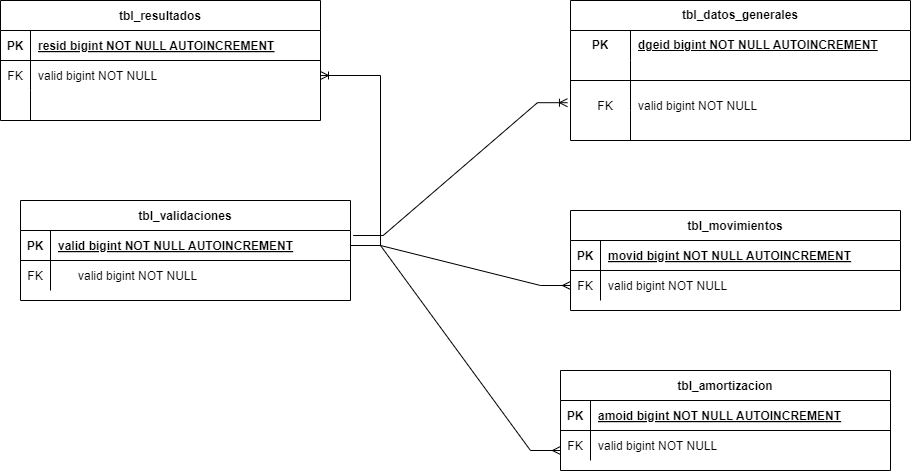

The diagram above was exported from draw.io. Its source (the exported page's mxGraphModel, read from the mxfile embedded in the PNG):
<mxGraphModel dx="2412" dy="829" grid="1" gridSize="10" guides="1" tooltips="1" connect="1" arrows="1" fold="1" page="1" pageScale="1" pageWidth="850" pageHeight="1100" math="0" shadow="0" extFonts="Permanent Marker^https://fonts.googleapis.com/css?family=Permanent+Marker">
  <root>
    <mxCell id="0" />
    <mxCell id="1" parent="0" />
    <mxCell id="C-vyLk0tnHw3VtMMgP7b-2" value="tbl_resultados" style="shape=table;startSize=30;container=1;collapsible=1;childLayout=tableLayout;fixedRows=1;rowLines=0;fontStyle=1;align=center;resizeLast=1;" parent="1" vertex="1">
      <mxGeometry x="-800" y="40" width="320" height="120" as="geometry" />
    </mxCell>
    <mxCell id="C-vyLk0tnHw3VtMMgP7b-3" value="" style="shape=partialRectangle;collapsible=0;dropTarget=0;pointerEvents=0;fillColor=none;points=[[0,0.5],[1,0.5]];portConstraint=eastwest;top=0;left=0;right=0;bottom=1;" parent="C-vyLk0tnHw3VtMMgP7b-2" vertex="1">
      <mxGeometry y="30" width="320" height="30" as="geometry" />
    </mxCell>
    <mxCell id="C-vyLk0tnHw3VtMMgP7b-4" value="PK" style="shape=partialRectangle;overflow=hidden;connectable=0;fillColor=none;top=0;left=0;bottom=0;right=0;fontStyle=1;" parent="C-vyLk0tnHw3VtMMgP7b-3" vertex="1">
      <mxGeometry width="30" height="30" as="geometry">
        <mxRectangle width="30" height="30" as="alternateBounds" />
      </mxGeometry>
    </mxCell>
    <mxCell id="C-vyLk0tnHw3VtMMgP7b-5" value="resid bigint NOT NULL AUTOINCREMENT" style="shape=partialRectangle;overflow=hidden;connectable=0;fillColor=none;top=0;left=0;bottom=0;right=0;align=left;spacingLeft=6;fontStyle=5;" parent="C-vyLk0tnHw3VtMMgP7b-3" vertex="1">
      <mxGeometry x="30" width="290" height="30" as="geometry">
        <mxRectangle width="290" height="30" as="alternateBounds" />
      </mxGeometry>
    </mxCell>
    <mxCell id="C-vyLk0tnHw3VtMMgP7b-6" value="" style="shape=partialRectangle;collapsible=0;dropTarget=0;pointerEvents=0;fillColor=none;points=[[0,0.5],[1,0.5]];portConstraint=eastwest;top=0;left=0;right=0;bottom=0;" parent="C-vyLk0tnHw3VtMMgP7b-2" vertex="1">
      <mxGeometry y="60" width="320" height="30" as="geometry" />
    </mxCell>
    <mxCell id="C-vyLk0tnHw3VtMMgP7b-7" value="FK" style="shape=partialRectangle;overflow=hidden;connectable=0;fillColor=none;top=0;left=0;bottom=0;right=0;" parent="C-vyLk0tnHw3VtMMgP7b-6" vertex="1">
      <mxGeometry width="30" height="30" as="geometry">
        <mxRectangle width="30" height="30" as="alternateBounds" />
      </mxGeometry>
    </mxCell>
    <mxCell id="C-vyLk0tnHw3VtMMgP7b-8" value="valid bigint NOT NULL" style="shape=partialRectangle;overflow=hidden;connectable=0;fillColor=none;top=0;left=0;bottom=0;right=0;align=left;spacingLeft=6;" parent="C-vyLk0tnHw3VtMMgP7b-6" vertex="1">
      <mxGeometry x="30" width="290" height="30" as="geometry">
        <mxRectangle width="290" height="30" as="alternateBounds" />
      </mxGeometry>
    </mxCell>
    <mxCell id="C-vyLk0tnHw3VtMMgP7b-9" value="" style="shape=partialRectangle;collapsible=0;dropTarget=0;pointerEvents=0;fillColor=none;points=[[0,0.5],[1,0.5]];portConstraint=eastwest;top=0;left=0;right=0;bottom=0;" parent="C-vyLk0tnHw3VtMMgP7b-2" vertex="1">
      <mxGeometry y="90" width="320" height="30" as="geometry" />
    </mxCell>
    <mxCell id="C-vyLk0tnHw3VtMMgP7b-10" value="" style="shape=partialRectangle;overflow=hidden;connectable=0;fillColor=none;top=0;left=0;bottom=0;right=0;" parent="C-vyLk0tnHw3VtMMgP7b-9" vertex="1">
      <mxGeometry width="30" height="30" as="geometry">
        <mxRectangle width="30" height="30" as="alternateBounds" />
      </mxGeometry>
    </mxCell>
    <mxCell id="C-vyLk0tnHw3VtMMgP7b-11" value="" style="shape=partialRectangle;overflow=hidden;connectable=0;fillColor=none;top=0;left=0;bottom=0;right=0;align=left;spacingLeft=6;" parent="C-vyLk0tnHw3VtMMgP7b-9" vertex="1">
      <mxGeometry x="30" width="290" height="30" as="geometry">
        <mxRectangle width="290" height="30" as="alternateBounds" />
      </mxGeometry>
    </mxCell>
    <mxCell id="C-vyLk0tnHw3VtMMgP7b-23" value="tbl_validaciones" style="shape=table;startSize=30;container=1;collapsible=1;childLayout=tableLayout;fixedRows=1;rowLines=0;fontStyle=1;align=center;resizeLast=1;" parent="1" vertex="1">
      <mxGeometry x="-780" y="240" width="330" height="100" as="geometry" />
    </mxCell>
    <mxCell id="C-vyLk0tnHw3VtMMgP7b-24" value="" style="shape=partialRectangle;collapsible=0;dropTarget=0;pointerEvents=0;fillColor=none;points=[[0,0.5],[1,0.5]];portConstraint=eastwest;top=0;left=0;right=0;bottom=1;" parent="C-vyLk0tnHw3VtMMgP7b-23" vertex="1">
      <mxGeometry y="30" width="330" height="30" as="geometry" />
    </mxCell>
    <mxCell id="C-vyLk0tnHw3VtMMgP7b-25" value="PK" style="shape=partialRectangle;overflow=hidden;connectable=0;fillColor=none;top=0;left=0;bottom=0;right=0;fontStyle=1;" parent="C-vyLk0tnHw3VtMMgP7b-24" vertex="1">
      <mxGeometry width="30" height="30" as="geometry">
        <mxRectangle width="30" height="30" as="alternateBounds" />
      </mxGeometry>
    </mxCell>
    <mxCell id="C-vyLk0tnHw3VtMMgP7b-26" value="valid bigint NOT NULL AUTOINCREMENT" style="shape=partialRectangle;overflow=hidden;connectable=0;fillColor=none;top=0;left=0;bottom=0;right=0;align=left;spacingLeft=6;fontStyle=5;" parent="C-vyLk0tnHw3VtMMgP7b-24" vertex="1">
      <mxGeometry x="30" width="300" height="30" as="geometry">
        <mxRectangle width="300" height="30" as="alternateBounds" />
      </mxGeometry>
    </mxCell>
    <mxCell id="C-vyLk0tnHw3VtMMgP7b-27" value="" style="shape=partialRectangle;collapsible=0;dropTarget=0;pointerEvents=0;fillColor=none;points=[[0,0.5],[1,0.5]];portConstraint=eastwest;top=0;left=0;right=0;bottom=0;" parent="C-vyLk0tnHw3VtMMgP7b-23" vertex="1">
      <mxGeometry y="60" width="330" height="30" as="geometry" />
    </mxCell>
    <mxCell id="C-vyLk0tnHw3VtMMgP7b-28" value="" style="shape=partialRectangle;overflow=hidden;connectable=0;fillColor=none;top=0;left=0;bottom=0;right=0;" parent="C-vyLk0tnHw3VtMMgP7b-27" vertex="1">
      <mxGeometry width="30" height="30" as="geometry">
        <mxRectangle width="30" height="30" as="alternateBounds" />
      </mxGeometry>
    </mxCell>
    <mxCell id="C-vyLk0tnHw3VtMMgP7b-29" value="" style="shape=partialRectangle;overflow=hidden;connectable=0;fillColor=none;top=0;left=0;bottom=0;right=0;align=left;spacingLeft=6;" parent="C-vyLk0tnHw3VtMMgP7b-27" vertex="1">
      <mxGeometry x="30" width="300" height="30" as="geometry">
        <mxRectangle width="300" height="30" as="alternateBounds" />
      </mxGeometry>
    </mxCell>
    <mxCell id="0BlNVq3hKaq7G6sqCbdv-1" value="tbl_datos_generales" style="shape=table;startSize=30;container=1;collapsible=1;childLayout=tableLayout;fixedRows=1;rowLines=0;fontStyle=1;align=center;resizeLast=1;html=1;whiteSpace=wrap;" vertex="1" parent="1">
      <mxGeometry x="-230" y="40" width="340" height="140" as="geometry" />
    </mxCell>
    <mxCell id="0BlNVq3hKaq7G6sqCbdv-2" value="" style="shape=tableRow;horizontal=0;startSize=0;swimlaneHead=0;swimlaneBody=0;fillColor=none;collapsible=0;dropTarget=0;points=[[0,0.5],[1,0.5]];portConstraint=eastwest;top=0;left=0;right=0;bottom=0;html=1;" vertex="1" parent="0BlNVq3hKaq7G6sqCbdv-1">
      <mxGeometry y="30" width="340" height="30" as="geometry" />
    </mxCell>
    <mxCell id="0BlNVq3hKaq7G6sqCbdv-3" value="PK" style="shape=partialRectangle;connectable=0;fillColor=none;top=0;left=0;bottom=0;right=0;fontStyle=1;overflow=hidden;html=1;whiteSpace=wrap;" vertex="1" parent="0BlNVq3hKaq7G6sqCbdv-2">
      <mxGeometry width="60" height="30" as="geometry">
        <mxRectangle width="60" height="30" as="alternateBounds" />
      </mxGeometry>
    </mxCell>
    <mxCell id="0BlNVq3hKaq7G6sqCbdv-4" value="dgeid bigint NOT NULL AUTOINCREMENT" style="shape=partialRectangle;connectable=0;fillColor=none;top=0;left=0;bottom=0;right=0;align=left;spacingLeft=6;fontStyle=5;overflow=hidden;html=1;whiteSpace=wrap;" vertex="1" parent="0BlNVq3hKaq7G6sqCbdv-2">
      <mxGeometry x="60" width="280" height="30" as="geometry">
        <mxRectangle width="280" height="30" as="alternateBounds" />
      </mxGeometry>
    </mxCell>
    <mxCell id="0BlNVq3hKaq7G6sqCbdv-5" value="" style="shape=tableRow;horizontal=0;startSize=0;swimlaneHead=0;swimlaneBody=0;fillColor=none;collapsible=0;dropTarget=0;points=[[0,0.5],[1,0.5]];portConstraint=eastwest;top=0;left=0;right=0;bottom=1;html=1;" vertex="1" parent="0BlNVq3hKaq7G6sqCbdv-1">
      <mxGeometry y="60" width="340" height="20" as="geometry" />
    </mxCell>
    <mxCell id="0BlNVq3hKaq7G6sqCbdv-6" value="" style="shape=partialRectangle;connectable=0;fillColor=none;top=0;left=0;bottom=0;right=0;fontStyle=1;overflow=hidden;html=1;whiteSpace=wrap;" vertex="1" parent="0BlNVq3hKaq7G6sqCbdv-5">
      <mxGeometry width="60" height="20" as="geometry">
        <mxRectangle width="60" height="20" as="alternateBounds" />
      </mxGeometry>
    </mxCell>
    <mxCell id="0BlNVq3hKaq7G6sqCbdv-7" value="" style="shape=partialRectangle;connectable=0;fillColor=none;top=0;left=0;bottom=0;right=0;align=left;spacingLeft=6;fontStyle=5;overflow=hidden;html=1;whiteSpace=wrap;" vertex="1" parent="0BlNVq3hKaq7G6sqCbdv-5">
      <mxGeometry x="60" width="280" height="20" as="geometry">
        <mxRectangle width="280" height="20" as="alternateBounds" />
      </mxGeometry>
    </mxCell>
    <mxCell id="0BlNVq3hKaq7G6sqCbdv-8" value="" style="shape=tableRow;horizontal=0;startSize=0;swimlaneHead=0;swimlaneBody=0;fillColor=none;collapsible=0;dropTarget=0;points=[[0,0.5],[1,0.5]];portConstraint=eastwest;top=0;left=0;right=0;bottom=0;html=1;" vertex="1" parent="0BlNVq3hKaq7G6sqCbdv-1">
      <mxGeometry y="80" width="340" height="30" as="geometry" />
    </mxCell>
    <mxCell id="0BlNVq3hKaq7G6sqCbdv-9" value="" style="shape=partialRectangle;connectable=0;fillColor=none;top=0;left=0;bottom=0;right=0;editable=1;overflow=hidden;html=1;whiteSpace=wrap;" vertex="1" parent="0BlNVq3hKaq7G6sqCbdv-8">
      <mxGeometry width="60" height="30" as="geometry">
        <mxRectangle width="60" height="30" as="alternateBounds" />
      </mxGeometry>
    </mxCell>
    <mxCell id="0BlNVq3hKaq7G6sqCbdv-10" value="" style="shape=partialRectangle;connectable=0;fillColor=none;top=0;left=0;bottom=0;right=0;align=left;spacingLeft=6;overflow=hidden;html=1;whiteSpace=wrap;" vertex="1" parent="0BlNVq3hKaq7G6sqCbdv-8">
      <mxGeometry x="60" width="280" height="30" as="geometry">
        <mxRectangle width="280" height="30" as="alternateBounds" />
      </mxGeometry>
    </mxCell>
    <mxCell id="0BlNVq3hKaq7G6sqCbdv-11" value="" style="shape=tableRow;horizontal=0;startSize=0;swimlaneHead=0;swimlaneBody=0;fillColor=none;collapsible=0;dropTarget=0;points=[[0,0.5],[1,0.5]];portConstraint=eastwest;top=0;left=0;right=0;bottom=0;html=1;" vertex="1" parent="0BlNVq3hKaq7G6sqCbdv-1">
      <mxGeometry y="110" width="340" height="30" as="geometry" />
    </mxCell>
    <mxCell id="0BlNVq3hKaq7G6sqCbdv-12" value="" style="shape=partialRectangle;connectable=0;fillColor=none;top=0;left=0;bottom=0;right=0;editable=1;overflow=hidden;html=1;whiteSpace=wrap;" vertex="1" parent="0BlNVq3hKaq7G6sqCbdv-11">
      <mxGeometry width="60" height="30" as="geometry">
        <mxRectangle width="60" height="30" as="alternateBounds" />
      </mxGeometry>
    </mxCell>
    <mxCell id="0BlNVq3hKaq7G6sqCbdv-13" value="" style="shape=partialRectangle;connectable=0;fillColor=none;top=0;left=0;bottom=0;right=0;align=left;spacingLeft=6;overflow=hidden;html=1;whiteSpace=wrap;" vertex="1" parent="0BlNVq3hKaq7G6sqCbdv-11">
      <mxGeometry x="60" width="280" height="30" as="geometry">
        <mxRectangle width="280" height="30" as="alternateBounds" />
      </mxGeometry>
    </mxCell>
    <mxCell id="0BlNVq3hKaq7G6sqCbdv-14" value="valid bigint NOT NULL" style="shape=partialRectangle;overflow=hidden;connectable=0;fillColor=none;top=0;left=0;bottom=0;right=0;align=left;spacingLeft=6;" vertex="1" parent="1">
      <mxGeometry x="-170" y="130" width="270" height="30" as="geometry">
        <mxRectangle width="290" height="30" as="alternateBounds" />
      </mxGeometry>
    </mxCell>
    <mxCell id="0BlNVq3hKaq7G6sqCbdv-15" value="FK" style="shape=partialRectangle;overflow=hidden;connectable=0;fillColor=none;top=0;left=0;bottom=0;right=0;" vertex="1" parent="1">
      <mxGeometry x="-210" y="130" width="30" height="30" as="geometry">
        <mxRectangle width="30" height="30" as="alternateBounds" />
      </mxGeometry>
    </mxCell>
    <mxCell id="0BlNVq3hKaq7G6sqCbdv-16" value="" style="edgeStyle=entityRelationEdgeStyle;fontSize=12;html=1;endArrow=ERoneToMany;rounded=0;entryX=-0.009;entryY=0.74;entryDx=0;entryDy=0;entryPerimeter=0;exitX=1.008;exitY=0.167;exitDx=0;exitDy=0;exitPerimeter=0;" edge="1" parent="1" source="C-vyLk0tnHw3VtMMgP7b-24" target="0BlNVq3hKaq7G6sqCbdv-8">
      <mxGeometry width="100" height="100" relative="1" as="geometry">
        <mxPoint x="470" y="170" as="sourcePoint" />
        <mxPoint x="570" y="70" as="targetPoint" />
      </mxGeometry>
    </mxCell>
    <mxCell id="0BlNVq3hKaq7G6sqCbdv-17" value="" style="edgeStyle=entityRelationEdgeStyle;fontSize=12;html=1;endArrow=ERoneToMany;rounded=0;entryX=1;entryY=0.5;entryDx=0;entryDy=0;" edge="1" parent="1" source="C-vyLk0tnHw3VtMMgP7b-24" target="C-vyLk0tnHw3VtMMgP7b-6">
      <mxGeometry width="100" height="100" relative="1" as="geometry">
        <mxPoint x="470" y="170" as="sourcePoint" />
        <mxPoint x="430" y="540" as="targetPoint" />
        <Array as="points">
          <mxPoint x="490" y="365" />
          <mxPoint x="470" y="355" />
        </Array>
      </mxGeometry>
    </mxCell>
    <mxCell id="0BlNVq3hKaq7G6sqCbdv-18" value="tbl_movimientos" style="shape=table;startSize=30;container=1;collapsible=1;childLayout=tableLayout;fixedRows=1;rowLines=0;fontStyle=1;align=center;resizeLast=1;" vertex="1" parent="1">
      <mxGeometry x="-230" y="250" width="330" height="100" as="geometry" />
    </mxCell>
    <mxCell id="0BlNVq3hKaq7G6sqCbdv-19" value="" style="shape=partialRectangle;collapsible=0;dropTarget=0;pointerEvents=0;fillColor=none;points=[[0,0.5],[1,0.5]];portConstraint=eastwest;top=0;left=0;right=0;bottom=1;" vertex="1" parent="0BlNVq3hKaq7G6sqCbdv-18">
      <mxGeometry y="30" width="330" height="30" as="geometry" />
    </mxCell>
    <mxCell id="0BlNVq3hKaq7G6sqCbdv-20" value="PK" style="shape=partialRectangle;overflow=hidden;connectable=0;fillColor=none;top=0;left=0;bottom=0;right=0;fontStyle=1;" vertex="1" parent="0BlNVq3hKaq7G6sqCbdv-19">
      <mxGeometry width="30" height="30" as="geometry">
        <mxRectangle width="30" height="30" as="alternateBounds" />
      </mxGeometry>
    </mxCell>
    <mxCell id="0BlNVq3hKaq7G6sqCbdv-21" value="movid bigint NOT NULL AUTOINCREMENT" style="shape=partialRectangle;overflow=hidden;connectable=0;fillColor=none;top=0;left=0;bottom=0;right=0;align=left;spacingLeft=6;fontStyle=5;" vertex="1" parent="0BlNVq3hKaq7G6sqCbdv-19">
      <mxGeometry x="30" width="300" height="30" as="geometry">
        <mxRectangle width="300" height="30" as="alternateBounds" />
      </mxGeometry>
    </mxCell>
    <mxCell id="0BlNVq3hKaq7G6sqCbdv-22" value="" style="shape=partialRectangle;collapsible=0;dropTarget=0;pointerEvents=0;fillColor=none;points=[[0,0.5],[1,0.5]];portConstraint=eastwest;top=0;left=0;right=0;bottom=0;" vertex="1" parent="0BlNVq3hKaq7G6sqCbdv-18">
      <mxGeometry y="60" width="330" height="30" as="geometry" />
    </mxCell>
    <mxCell id="0BlNVq3hKaq7G6sqCbdv-23" value="" style="shape=partialRectangle;overflow=hidden;connectable=0;fillColor=none;top=0;left=0;bottom=0;right=0;" vertex="1" parent="0BlNVq3hKaq7G6sqCbdv-22">
      <mxGeometry width="30" height="30" as="geometry">
        <mxRectangle width="30" height="30" as="alternateBounds" />
      </mxGeometry>
    </mxCell>
    <mxCell id="0BlNVq3hKaq7G6sqCbdv-24" value="valid bigint NOT NULL" style="shape=partialRectangle;overflow=hidden;connectable=0;fillColor=none;top=0;left=0;bottom=0;right=0;align=left;spacingLeft=6;" vertex="1" parent="0BlNVq3hKaq7G6sqCbdv-22">
      <mxGeometry x="30" width="300" height="30" as="geometry">
        <mxRectangle width="300" height="30" as="alternateBounds" />
      </mxGeometry>
    </mxCell>
    <mxCell id="0BlNVq3hKaq7G6sqCbdv-26" value="FK" style="shape=partialRectangle;overflow=hidden;connectable=0;fillColor=none;top=0;left=0;bottom=0;right=0;" vertex="1" parent="1">
      <mxGeometry x="-780" y="300" width="30" height="30" as="geometry">
        <mxRectangle width="30" height="30" as="alternateBounds" />
      </mxGeometry>
    </mxCell>
    <mxCell id="0BlNVq3hKaq7G6sqCbdv-27" value="valid bigint NOT NULL" style="shape=partialRectangle;overflow=hidden;connectable=0;fillColor=none;top=0;left=0;bottom=0;right=0;align=left;spacingLeft=6;" vertex="1" parent="1">
      <mxGeometry x="-730" y="300" width="260" height="30" as="geometry">
        <mxRectangle width="300" height="30" as="alternateBounds" />
      </mxGeometry>
    </mxCell>
    <mxCell id="0BlNVq3hKaq7G6sqCbdv-29" value="" style="edgeStyle=entityRelationEdgeStyle;fontSize=12;html=1;endArrow=ERmany;rounded=0;exitX=1;exitY=0.5;exitDx=0;exitDy=0;entryX=0;entryY=0.5;entryDx=0;entryDy=0;" edge="1" parent="1" source="C-vyLk0tnHw3VtMMgP7b-24" target="0BlNVq3hKaq7G6sqCbdv-22">
      <mxGeometry width="100" height="100" relative="1" as="geometry">
        <mxPoint x="-440" y="510" as="sourcePoint" />
        <mxPoint x="-340" y="410" as="targetPoint" />
        <Array as="points">
          <mxPoint x="-630" y="590" />
        </Array>
      </mxGeometry>
    </mxCell>
    <mxCell id="0BlNVq3hKaq7G6sqCbdv-30" value="FK" style="shape=partialRectangle;overflow=hidden;connectable=0;fillColor=none;top=0;left=0;bottom=0;right=0;" vertex="1" parent="1">
      <mxGeometry x="-230" y="310" width="30" height="30" as="geometry">
        <mxRectangle width="30" height="30" as="alternateBounds" />
      </mxGeometry>
    </mxCell>
    <mxCell id="0BlNVq3hKaq7G6sqCbdv-31" value="tbl_amortizacion" style="shape=table;startSize=30;container=1;collapsible=1;childLayout=tableLayout;fixedRows=1;rowLines=0;fontStyle=1;align=center;resizeLast=1;" vertex="1" parent="1">
      <mxGeometry x="-240" y="410" width="330" height="100" as="geometry" />
    </mxCell>
    <mxCell id="0BlNVq3hKaq7G6sqCbdv-32" value="" style="shape=partialRectangle;collapsible=0;dropTarget=0;pointerEvents=0;fillColor=none;points=[[0,0.5],[1,0.5]];portConstraint=eastwest;top=0;left=0;right=0;bottom=1;" vertex="1" parent="0BlNVq3hKaq7G6sqCbdv-31">
      <mxGeometry y="30" width="330" height="30" as="geometry" />
    </mxCell>
    <mxCell id="0BlNVq3hKaq7G6sqCbdv-33" value="PK" style="shape=partialRectangle;overflow=hidden;connectable=0;fillColor=none;top=0;left=0;bottom=0;right=0;fontStyle=1;" vertex="1" parent="0BlNVq3hKaq7G6sqCbdv-32">
      <mxGeometry width="30" height="30" as="geometry">
        <mxRectangle width="30" height="30" as="alternateBounds" />
      </mxGeometry>
    </mxCell>
    <mxCell id="0BlNVq3hKaq7G6sqCbdv-34" value="amoid bigint NOT NULL AUTOINCREMENT" style="shape=partialRectangle;overflow=hidden;connectable=0;fillColor=none;top=0;left=0;bottom=0;right=0;align=left;spacingLeft=6;fontStyle=5;" vertex="1" parent="0BlNVq3hKaq7G6sqCbdv-32">
      <mxGeometry x="30" width="300" height="30" as="geometry">
        <mxRectangle width="300" height="30" as="alternateBounds" />
      </mxGeometry>
    </mxCell>
    <mxCell id="0BlNVq3hKaq7G6sqCbdv-35" value="" style="shape=partialRectangle;collapsible=0;dropTarget=0;pointerEvents=0;fillColor=none;points=[[0,0.5],[1,0.5]];portConstraint=eastwest;top=0;left=0;right=0;bottom=0;" vertex="1" parent="0BlNVq3hKaq7G6sqCbdv-31">
      <mxGeometry y="60" width="330" height="30" as="geometry" />
    </mxCell>
    <mxCell id="0BlNVq3hKaq7G6sqCbdv-36" value="" style="shape=partialRectangle;overflow=hidden;connectable=0;fillColor=none;top=0;left=0;bottom=0;right=0;" vertex="1" parent="0BlNVq3hKaq7G6sqCbdv-35">
      <mxGeometry width="30" height="30" as="geometry">
        <mxRectangle width="30" height="30" as="alternateBounds" />
      </mxGeometry>
    </mxCell>
    <mxCell id="0BlNVq3hKaq7G6sqCbdv-37" value="valid bigint NOT NULL" style="shape=partialRectangle;overflow=hidden;connectable=0;fillColor=none;top=0;left=0;bottom=0;right=0;align=left;spacingLeft=6;" vertex="1" parent="0BlNVq3hKaq7G6sqCbdv-35">
      <mxGeometry x="30" width="300" height="30" as="geometry">
        <mxRectangle width="300" height="30" as="alternateBounds" />
      </mxGeometry>
    </mxCell>
    <mxCell id="0BlNVq3hKaq7G6sqCbdv-38" value="FK" style="shape=partialRectangle;overflow=hidden;connectable=0;fillColor=none;top=0;left=0;bottom=0;right=0;" vertex="1" parent="1">
      <mxGeometry x="-240" y="470" width="30" height="30" as="geometry">
        <mxRectangle width="30" height="30" as="alternateBounds" />
      </mxGeometry>
    </mxCell>
    <mxCell id="0BlNVq3hKaq7G6sqCbdv-39" value="" style="edgeStyle=entityRelationEdgeStyle;fontSize=12;html=1;endArrow=ERmany;rounded=0;exitX=1;exitY=0.5;exitDx=0;exitDy=0;" edge="1" parent="1" source="C-vyLk0tnHw3VtMMgP7b-24">
      <mxGeometry width="100" height="100" relative="1" as="geometry">
        <mxPoint x="-450" y="480" as="sourcePoint" />
        <mxPoint x="-240" y="490" as="targetPoint" />
      </mxGeometry>
    </mxCell>
  </root>
</mxGraphModel>